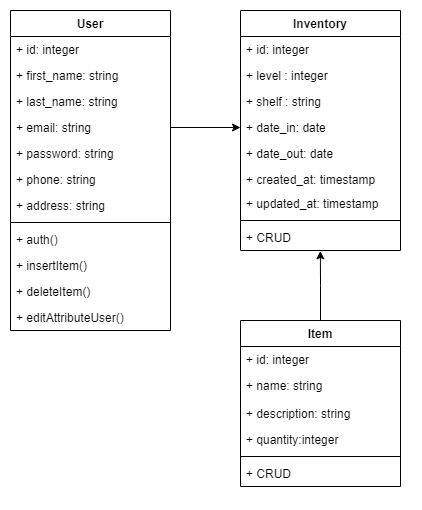

The diagram above was exported from draw.io. Its source (the exported page's mxGraphModel, read from the mxfile embedded in the PNG):
<mxGraphModel dx="957" dy="593" grid="1" gridSize="10" guides="1" tooltips="1" connect="1" arrows="1" fold="1" page="1" pageScale="1" pageWidth="827" pageHeight="1169" math="0" shadow="0">
  <root>
    <mxCell id="oTq2LROZDcOnkxeT5obY-0" />
    <mxCell id="oTq2LROZDcOnkxeT5obY-1" parent="oTq2LROZDcOnkxeT5obY-0" />
    <mxCell id="oTq2LROZDcOnkxeT5obY-2" value="User" style="swimlane;fontStyle=1;align=center;verticalAlign=top;childLayout=stackLayout;horizontal=1;startSize=26;horizontalStack=0;resizeParent=1;resizeParentMax=0;resizeLast=0;collapsible=1;marginBottom=0;" vertex="1" parent="oTq2LROZDcOnkxeT5obY-1">
      <mxGeometry x="350" y="20" width="160" height="320" as="geometry" />
    </mxCell>
    <mxCell id="oTq2LROZDcOnkxeT5obY-24" value="+ id: integer" style="text;strokeColor=none;fillColor=none;align=left;verticalAlign=top;spacingLeft=4;spacingRight=4;overflow=hidden;rotatable=0;points=[[0,0.5],[1,0.5]];portConstraint=eastwest;" vertex="1" parent="oTq2LROZDcOnkxeT5obY-2">
      <mxGeometry y="26" width="160" height="26" as="geometry" />
    </mxCell>
    <mxCell id="oTq2LROZDcOnkxeT5obY-3" value="+ first_name: string" style="text;strokeColor=none;fillColor=none;align=left;verticalAlign=top;spacingLeft=4;spacingRight=4;overflow=hidden;rotatable=0;points=[[0,0.5],[1,0.5]];portConstraint=eastwest;" vertex="1" parent="oTq2LROZDcOnkxeT5obY-2">
      <mxGeometry y="52" width="160" height="26" as="geometry" />
    </mxCell>
    <mxCell id="oTq2LROZDcOnkxeT5obY-9" value="+ last_name: string" style="text;strokeColor=none;fillColor=none;align=left;verticalAlign=top;spacingLeft=4;spacingRight=4;overflow=hidden;rotatable=0;points=[[0,0.5],[1,0.5]];portConstraint=eastwest;" vertex="1" parent="oTq2LROZDcOnkxeT5obY-2">
      <mxGeometry y="78" width="160" height="26" as="geometry" />
    </mxCell>
    <mxCell id="oTq2LROZDcOnkxeT5obY-8" value="+ email: string" style="text;strokeColor=none;fillColor=none;align=left;verticalAlign=top;spacingLeft=4;spacingRight=4;overflow=hidden;rotatable=0;points=[[0,0.5],[1,0.5]];portConstraint=eastwest;" vertex="1" parent="oTq2LROZDcOnkxeT5obY-2">
      <mxGeometry y="104" width="160" height="26" as="geometry" />
    </mxCell>
    <mxCell id="oTq2LROZDcOnkxeT5obY-26" value="+ password: string" style="text;strokeColor=none;fillColor=none;align=left;verticalAlign=top;spacingLeft=4;spacingRight=4;overflow=hidden;rotatable=0;points=[[0,0.5],[1,0.5]];portConstraint=eastwest;" vertex="1" parent="oTq2LROZDcOnkxeT5obY-2">
      <mxGeometry y="130" width="160" height="26" as="geometry" />
    </mxCell>
    <mxCell id="oTq2LROZDcOnkxeT5obY-25" value="+ phone: string" style="text;strokeColor=none;fillColor=none;align=left;verticalAlign=top;spacingLeft=4;spacingRight=4;overflow=hidden;rotatable=0;points=[[0,0.5],[1,0.5]];portConstraint=eastwest;" vertex="1" parent="oTq2LROZDcOnkxeT5obY-2">
      <mxGeometry y="156" width="160" height="26" as="geometry" />
    </mxCell>
    <mxCell id="oTq2LROZDcOnkxeT5obY-27" value="+ address: string" style="text;strokeColor=none;fillColor=none;align=left;verticalAlign=top;spacingLeft=4;spacingRight=4;overflow=hidden;rotatable=0;points=[[0,0.5],[1,0.5]];portConstraint=eastwest;" vertex="1" parent="oTq2LROZDcOnkxeT5obY-2">
      <mxGeometry y="182" width="160" height="26" as="geometry" />
    </mxCell>
    <mxCell id="oTq2LROZDcOnkxeT5obY-4" value="" style="line;strokeWidth=1;fillColor=none;align=left;verticalAlign=middle;spacingTop=-1;spacingLeft=3;spacingRight=3;rotatable=0;labelPosition=right;points=[];portConstraint=eastwest;" vertex="1" parent="oTq2LROZDcOnkxeT5obY-2">
      <mxGeometry y="208" width="160" height="8" as="geometry" />
    </mxCell>
    <mxCell id="oTq2LROZDcOnkxeT5obY-6" value="+ auth()" style="text;strokeColor=none;fillColor=none;align=left;verticalAlign=top;spacingLeft=4;spacingRight=4;overflow=hidden;rotatable=0;points=[[0,0.5],[1,0.5]];portConstraint=eastwest;" vertex="1" parent="oTq2LROZDcOnkxeT5obY-2">
      <mxGeometry y="216" width="160" height="26" as="geometry" />
    </mxCell>
    <mxCell id="oTq2LROZDcOnkxeT5obY-5" value="+ insertItem()" style="text;strokeColor=none;fillColor=none;align=left;verticalAlign=top;spacingLeft=4;spacingRight=4;overflow=hidden;rotatable=0;points=[[0,0.5],[1,0.5]];portConstraint=eastwest;" vertex="1" parent="oTq2LROZDcOnkxeT5obY-2">
      <mxGeometry y="242" width="160" height="26" as="geometry" />
    </mxCell>
    <mxCell id="oTq2LROZDcOnkxeT5obY-28" value="+ deleteItem()" style="text;strokeColor=none;fillColor=none;align=left;verticalAlign=top;spacingLeft=4;spacingRight=4;overflow=hidden;rotatable=0;points=[[0,0.5],[1,0.5]];portConstraint=eastwest;" vertex="1" parent="oTq2LROZDcOnkxeT5obY-2">
      <mxGeometry y="268" width="160" height="26" as="geometry" />
    </mxCell>
    <mxCell id="oTq2LROZDcOnkxeT5obY-29" value="+ editAttributeUser()" style="text;strokeColor=none;fillColor=none;align=left;verticalAlign=top;spacingLeft=4;spacingRight=4;overflow=hidden;rotatable=0;points=[[0,0.5],[1,0.5]];portConstraint=eastwest;" vertex="1" parent="oTq2LROZDcOnkxeT5obY-2">
      <mxGeometry y="294" width="160" height="26" as="geometry" />
    </mxCell>
    <mxCell id="oTq2LROZDcOnkxeT5obY-10" value="Inventory" style="swimlane;fontStyle=1;align=center;verticalAlign=top;childLayout=stackLayout;horizontal=1;startSize=26;horizontalStack=0;resizeParent=1;resizeParentMax=0;resizeLast=0;collapsible=1;marginBottom=0;" vertex="1" parent="oTq2LROZDcOnkxeT5obY-1">
      <mxGeometry x="580" y="20" width="160" height="240" as="geometry" />
    </mxCell>
    <mxCell id="oTq2LROZDcOnkxeT5obY-31" value="+ id: integer" style="text;strokeColor=none;fillColor=none;align=left;verticalAlign=top;spacingLeft=4;spacingRight=4;overflow=hidden;rotatable=0;points=[[0,0.5],[1,0.5]];portConstraint=eastwest;" vertex="1" parent="oTq2LROZDcOnkxeT5obY-10">
      <mxGeometry y="26" width="160" height="26" as="geometry" />
    </mxCell>
    <mxCell id="oTq2LROZDcOnkxeT5obY-11" value="+ level : integer" style="text;strokeColor=none;fillColor=none;align=left;verticalAlign=top;spacingLeft=4;spacingRight=4;overflow=hidden;rotatable=0;points=[[0,0.5],[1,0.5]];portConstraint=eastwest;" vertex="1" parent="oTq2LROZDcOnkxeT5obY-10">
      <mxGeometry y="52" width="160" height="26" as="geometry" />
    </mxCell>
    <mxCell id="oTq2LROZDcOnkxeT5obY-12" value="+ shelf : string" style="text;strokeColor=none;fillColor=none;align=left;verticalAlign=top;spacingLeft=4;spacingRight=4;overflow=hidden;rotatable=0;points=[[0,0.5],[1,0.5]];portConstraint=eastwest;" vertex="1" parent="oTq2LROZDcOnkxeT5obY-10">
      <mxGeometry y="78" width="160" height="26" as="geometry" />
    </mxCell>
    <mxCell id="oTq2LROZDcOnkxeT5obY-13" value="+ date_in: date" style="text;strokeColor=none;fillColor=none;align=left;verticalAlign=top;spacingLeft=4;spacingRight=4;overflow=hidden;rotatable=0;points=[[0,0.5],[1,0.5]];portConstraint=eastwest;" vertex="1" parent="oTq2LROZDcOnkxeT5obY-10">
      <mxGeometry y="104" width="160" height="26" as="geometry" />
    </mxCell>
    <mxCell id="oTq2LROZDcOnkxeT5obY-32" value="+ date_out: date" style="text;strokeColor=none;fillColor=none;align=left;verticalAlign=top;spacingLeft=4;spacingRight=4;overflow=hidden;rotatable=0;points=[[0,0.5],[1,0.5]];portConstraint=eastwest;" vertex="1" parent="oTq2LROZDcOnkxeT5obY-10">
      <mxGeometry y="130" width="160" height="26" as="geometry" />
    </mxCell>
    <mxCell id="oTq2LROZDcOnkxeT5obY-33" value="+ created_at: timestamp" style="text;strokeColor=none;fillColor=none;align=left;verticalAlign=top;spacingLeft=4;spacingRight=4;overflow=hidden;rotatable=0;points=[[0,0.5],[1,0.5]];portConstraint=eastwest;" vertex="1" parent="oTq2LROZDcOnkxeT5obY-10">
      <mxGeometry y="156" width="160" height="24" as="geometry" />
    </mxCell>
    <mxCell id="oTq2LROZDcOnkxeT5obY-34" value="+ updated_at: timestamp" style="text;strokeColor=none;fillColor=none;align=left;verticalAlign=top;spacingLeft=4;spacingRight=4;overflow=hidden;rotatable=0;points=[[0,0.5],[1,0.5]];portConstraint=eastwest;" vertex="1" parent="oTq2LROZDcOnkxeT5obY-10">
      <mxGeometry y="180" width="160" height="26" as="geometry" />
    </mxCell>
    <mxCell id="oTq2LROZDcOnkxeT5obY-14" value="" style="line;strokeWidth=1;fillColor=none;align=left;verticalAlign=middle;spacingTop=-1;spacingLeft=3;spacingRight=3;rotatable=0;labelPosition=right;points=[];portConstraint=eastwest;" vertex="1" parent="oTq2LROZDcOnkxeT5obY-10">
      <mxGeometry y="206" width="160" height="8" as="geometry" />
    </mxCell>
    <mxCell id="oTq2LROZDcOnkxeT5obY-15" value="+ CRUD" style="text;strokeColor=none;fillColor=none;align=left;verticalAlign=top;spacingLeft=4;spacingRight=4;overflow=hidden;rotatable=0;points=[[0,0.5],[1,0.5]];portConstraint=eastwest;" vertex="1" parent="oTq2LROZDcOnkxeT5obY-10">
      <mxGeometry y="214" width="160" height="26" as="geometry" />
    </mxCell>
    <mxCell id="oTq2LROZDcOnkxeT5obY-36" style="edgeStyle=orthogonalEdgeStyle;rounded=0;orthogonalLoop=1;jettySize=auto;html=1;entryX=0.499;entryY=1.016;entryDx=0;entryDy=0;entryPerimeter=0;" edge="1" parent="oTq2LROZDcOnkxeT5obY-1" source="oTq2LROZDcOnkxeT5obY-17" target="oTq2LROZDcOnkxeT5obY-15">
      <mxGeometry relative="1" as="geometry" />
    </mxCell>
    <mxCell id="oTq2LROZDcOnkxeT5obY-17" value="Item" style="swimlane;fontStyle=1;align=center;verticalAlign=top;childLayout=stackLayout;horizontal=1;startSize=26;horizontalStack=0;resizeParent=1;resizeParentMax=0;resizeLast=0;collapsible=1;marginBottom=0;" vertex="1" parent="oTq2LROZDcOnkxeT5obY-1">
      <mxGeometry x="580" y="330" width="160" height="166" as="geometry" />
    </mxCell>
    <mxCell id="oTq2LROZDcOnkxeT5obY-18" value="+ id: integer" style="text;strokeColor=none;fillColor=none;align=left;verticalAlign=top;spacingLeft=4;spacingRight=4;overflow=hidden;rotatable=0;points=[[0,0.5],[1,0.5]];portConstraint=eastwest;" vertex="1" parent="oTq2LROZDcOnkxeT5obY-17">
      <mxGeometry y="26" width="160" height="26" as="geometry" />
    </mxCell>
    <mxCell id="oTq2LROZDcOnkxeT5obY-19" value="+ name: string" style="text;strokeColor=none;fillColor=none;align=left;verticalAlign=top;spacingLeft=4;spacingRight=4;overflow=hidden;rotatable=0;points=[[0,0.5],[1,0.5]];portConstraint=eastwest;" vertex="1" parent="oTq2LROZDcOnkxeT5obY-17">
      <mxGeometry y="52" width="160" height="28" as="geometry" />
    </mxCell>
    <mxCell id="oTq2LROZDcOnkxeT5obY-20" value="+ description: string" style="text;strokeColor=none;fillColor=none;align=left;verticalAlign=top;spacingLeft=4;spacingRight=4;overflow=hidden;rotatable=0;points=[[0,0.5],[1,0.5]];portConstraint=eastwest;" vertex="1" parent="oTq2LROZDcOnkxeT5obY-17">
      <mxGeometry y="80" width="160" height="26" as="geometry" />
    </mxCell>
    <mxCell id="oTq2LROZDcOnkxeT5obY-37" value="+ quantity:integer" style="text;strokeColor=none;fillColor=none;align=left;verticalAlign=top;spacingLeft=4;spacingRight=4;overflow=hidden;rotatable=0;points=[[0,0.5],[1,0.5]];portConstraint=eastwest;" vertex="1" parent="oTq2LROZDcOnkxeT5obY-17">
      <mxGeometry y="106" width="160" height="26" as="geometry" />
    </mxCell>
    <mxCell id="oTq2LROZDcOnkxeT5obY-21" value="" style="line;strokeWidth=1;fillColor=none;align=left;verticalAlign=middle;spacingTop=-1;spacingLeft=3;spacingRight=3;rotatable=0;labelPosition=right;points=[];portConstraint=eastwest;" vertex="1" parent="oTq2LROZDcOnkxeT5obY-17">
      <mxGeometry y="132" width="160" height="8" as="geometry" />
    </mxCell>
    <mxCell id="oTq2LROZDcOnkxeT5obY-22" value="+ CRUD" style="text;strokeColor=none;fillColor=none;align=left;verticalAlign=top;spacingLeft=4;spacingRight=4;overflow=hidden;rotatable=0;points=[[0,0.5],[1,0.5]];portConstraint=eastwest;" vertex="1" parent="oTq2LROZDcOnkxeT5obY-17">
      <mxGeometry y="140" width="160" height="26" as="geometry" />
    </mxCell>
    <mxCell id="oTq2LROZDcOnkxeT5obY-30" style="edgeStyle=orthogonalEdgeStyle;rounded=0;orthogonalLoop=1;jettySize=auto;html=1;" edge="1" parent="oTq2LROZDcOnkxeT5obY-1" source="oTq2LROZDcOnkxeT5obY-8" target="oTq2LROZDcOnkxeT5obY-13">
      <mxGeometry relative="1" as="geometry" />
    </mxCell>
  </root>
</mxGraphModel>